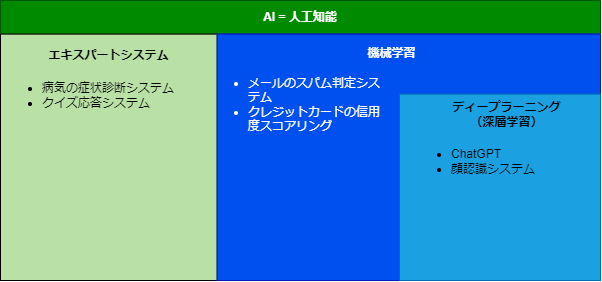

The diagram above was exported from draw.io. Its source (the exported page's mxGraphModel, read from the mxfile embedded in the PNG):
<mxGraphModel dx="1077" dy="532" grid="0" gridSize="10" guides="1" tooltips="1" connect="1" arrows="1" fold="1" page="1" pageScale="1" pageWidth="827" pageHeight="1169" math="0" shadow="0">
  <root>
    <mxCell id="0" />
    <mxCell id="1" parent="0" />
    <mxCell id="ikODtwr1lbvpF63uvw5W-2" value="&lt;b&gt;AI = 人工知能&lt;/b&gt;" style="rounded=0;whiteSpace=wrap;html=1;fillColor=#008a00;fontColor=#ffffff;strokeColor=#005700;container=0;" vertex="1" parent="1">
      <mxGeometry x="20" y="90" width="600" height="33.6" as="geometry" />
    </mxCell>
    <mxCell id="ikODtwr1lbvpF63uvw5W-12" value="" style="group;fillColor=#B9E0A5;fontColor=#ffffff;strokeColor=#2D7600;container=0;" vertex="1" connectable="0" parent="1">
      <mxGeometry x="20" y="123.6" width="216.67" height="246.40000000000003" as="geometry" />
    </mxCell>
    <mxCell id="ikODtwr1lbvpF63uvw5W-13" value="" style="group;fillColor=#0050ef;fontColor=#ffffff;strokeColor=#001DBC;container=0;" vertex="1" connectable="0" parent="1">
      <mxGeometry x="236.67" y="123.6" width="383.33" height="246.4" as="geometry" />
    </mxCell>
    <mxCell id="ikODtwr1lbvpF63uvw5W-1" value="" style="rounded=0;whiteSpace=wrap;html=1;fillColor=#B9E0A5;container=0;" vertex="1" parent="1">
      <mxGeometry x="20" y="123.6" width="216.67" height="246.4" as="geometry" />
    </mxCell>
    <mxCell id="ikODtwr1lbvpF63uvw5W-18" value="エキスパートシステム" style="text;html=1;align=center;verticalAlign=middle;resizable=0;points=[];autosize=1;strokeColor=none;fillColor=none;fontStyle=1;container=0;" vertex="1" parent="1">
      <mxGeometry x="58.33000000000001" y="130" width="140" height="30" as="geometry" />
    </mxCell>
    <mxCell id="ikODtwr1lbvpF63uvw5W-23" value="&lt;ul&gt;&lt;li&gt;&lt;span style=&quot;background-color: initial;&quot;&gt;病気の症状診断システム&lt;/span&gt;&lt;/li&gt;&lt;li&gt;&lt;span style=&quot;background-color: initial;&quot;&gt;クイズ応答システム&lt;/span&gt;&lt;/li&gt;&lt;/ul&gt;" style="text;html=1;align=left;verticalAlign=middle;resizable=0;points=[];autosize=1;strokeColor=none;fillColor=none;container=0;" vertex="1" parent="1">
      <mxGeometry x="20" y="150" width="200" height="70" as="geometry" />
    </mxCell>
    <mxCell id="ikODtwr1lbvpF63uvw5W-19" value="&lt;b&gt;機械学習&lt;/b&gt;" style="text;html=1;align=center;verticalAlign=middle;resizable=0;points=[];autosize=1;strokeColor=none;fillColor=none;fontColor=#FFFFFF;container=0;" vertex="1" parent="1">
      <mxGeometry x="360.9363186813187" y="130" width="70" height="30" as="geometry" />
    </mxCell>
    <mxCell id="ikODtwr1lbvpF63uvw5W-9" value="" style="rounded=0;whiteSpace=wrap;html=1;fillColor=#0050ef;fontColor=#ffffff;strokeColor=#001DBC;container=0;" vertex="1" parent="1">
      <mxGeometry x="236.67" y="123.6" width="383.3257875824175" height="246.39999999999998" as="geometry" />
    </mxCell>
    <mxCell id="ikODtwr1lbvpF63uvw5W-25" value="機械学習" style="text;html=1;align=center;verticalAlign=middle;resizable=0;points=[];autosize=1;strokeColor=none;fillColor=none;fontStyle=1;fontColor=#FFFFFF;" vertex="1" parent="1">
      <mxGeometry x="378" y="130" width="66" height="26" as="geometry" />
    </mxCell>
    <mxCell id="ikODtwr1lbvpF63uvw5W-29" value="&lt;ul&gt;&lt;li&gt;メールのスパム判定システム&lt;/li&gt;&lt;li&gt;クレジットカードの信用度スコアリング&lt;/li&gt;&lt;/ul&gt;" style="rounded=0;whiteSpace=wrap;html=1;fillColor=none;align=left;strokeColor=none;fontColor=#FFFFFF;" vertex="1" parent="1">
      <mxGeometry x="226" y="145" width="179" height="98" as="geometry" />
    </mxCell>
    <mxCell id="ikODtwr1lbvpF63uvw5W-30" value="" style="group" vertex="1" connectable="0" parent="1">
      <mxGeometry x="419" y="183.6" width="201" height="186.4" as="geometry" />
    </mxCell>
    <mxCell id="ikODtwr1lbvpF63uvw5W-21" value="" style="group;fillColor=#1BA1E2;fontColor=#ffffff;strokeColor=#006EAF;container=0;" vertex="1" connectable="0" parent="ikODtwr1lbvpF63uvw5W-30">
      <mxGeometry width="201.00000000000003" height="186.39999999999998" as="geometry" />
    </mxCell>
    <mxCell id="ikODtwr1lbvpF63uvw5W-20" value="&lt;b&gt;ディープラーニング&lt;br&gt;（深層学習）&lt;/b&gt;" style="text;html=1;align=center;verticalAlign=middle;resizable=0;points=[];autosize=1;strokeColor=none;fillColor=none;container=0;" vertex="1" parent="ikODtwr1lbvpF63uvw5W-30">
      <mxGeometry x="41.997626830251235" width="130" height="40" as="geometry" />
    </mxCell>
    <mxCell id="ikODtwr1lbvpF63uvw5W-31" value="&lt;ul&gt;&lt;li&gt;ChatGPT&lt;/li&gt;&lt;li&gt;顔認識システム&lt;/li&gt;&lt;/ul&gt;" style="rounded=0;whiteSpace=wrap;html=1;fillColor=none;align=left;strokeColor=none;fontColor=#000000;" vertex="1" parent="ikODtwr1lbvpF63uvw5W-30">
      <mxGeometry x="10" y="32.400000000000006" width="148" height="71" as="geometry" />
    </mxCell>
  </root>
</mxGraphModel>